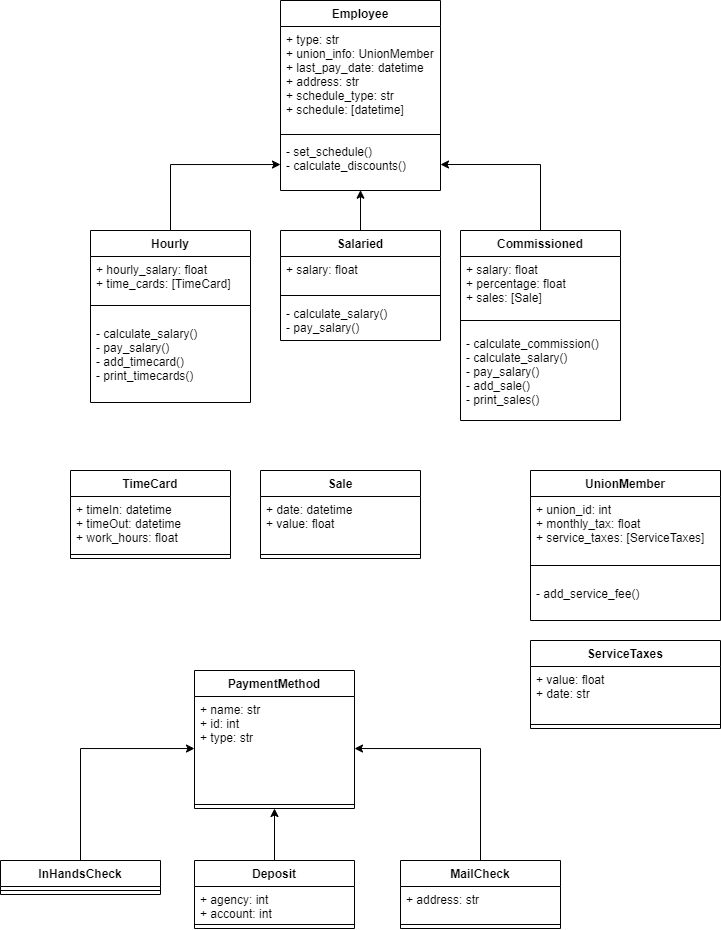

The diagram above was exported from draw.io. Its source (the exported page's mxGraphModel, read from the mxfile embedded in the PNG):
<mxGraphModel dx="760" dy="401" grid="1" gridSize="10" guides="1" tooltips="1" connect="1" arrows="1" fold="1" page="1" pageScale="1" pageWidth="827" pageHeight="1169" math="0" shadow="0">
  <root>
    <mxCell id="0" />
    <mxCell id="1" parent="0" />
    <mxCell id="D2a4InM-Cx9bp3iPw73k-1" value="Employee" style="swimlane;fontStyle=1;align=center;verticalAlign=top;childLayout=stackLayout;horizontal=1;startSize=26;horizontalStack=0;resizeParent=1;resizeParentMax=0;resizeLast=0;collapsible=1;marginBottom=0;" parent="1" vertex="1">
      <mxGeometry x="310" y="20" width="160" height="190" as="geometry" />
    </mxCell>
    <mxCell id="D2a4InM-Cx9bp3iPw73k-2" value="+ type: str&#10;+ union_info: UnionMember&#10;+ last_pay_date: datetime&#10;+ address: str&#10;+ schedule_type: str&#10;+ schedule: [datetime]&#10;" style="text;strokeColor=none;fillColor=none;align=left;verticalAlign=top;spacingLeft=4;spacingRight=4;overflow=hidden;rotatable=0;points=[[0,0.5],[1,0.5]];portConstraint=eastwest;" parent="D2a4InM-Cx9bp3iPw73k-1" vertex="1">
      <mxGeometry y="26" width="160" height="104" as="geometry" />
    </mxCell>
    <mxCell id="D2a4InM-Cx9bp3iPw73k-3" value="" style="line;strokeWidth=1;fillColor=none;align=left;verticalAlign=middle;spacingTop=-1;spacingLeft=3;spacingRight=3;rotatable=0;labelPosition=right;points=[];portConstraint=eastwest;" parent="D2a4InM-Cx9bp3iPw73k-1" vertex="1">
      <mxGeometry y="130" width="160" height="8" as="geometry" />
    </mxCell>
    <mxCell id="D2a4InM-Cx9bp3iPw73k-4" value="- set_schedule()&#10;- calculate_discounts()" style="text;strokeColor=none;fillColor=none;align=left;verticalAlign=top;spacingLeft=4;spacingRight=4;overflow=hidden;rotatable=0;points=[[0,0.5],[1,0.5]];portConstraint=eastwest;" parent="D2a4InM-Cx9bp3iPw73k-1" vertex="1">
      <mxGeometry y="138" width="160" height="52" as="geometry" />
    </mxCell>
    <mxCell id="D2a4InM-Cx9bp3iPw73k-17" style="edgeStyle=orthogonalEdgeStyle;rounded=0;orthogonalLoop=1;jettySize=auto;html=1;" parent="1" source="D2a4InM-Cx9bp3iPw73k-5" target="D2a4InM-Cx9bp3iPw73k-4" edge="1">
      <mxGeometry relative="1" as="geometry" />
    </mxCell>
    <mxCell id="D2a4InM-Cx9bp3iPw73k-5" value="Hourly" style="swimlane;fontStyle=1;align=center;verticalAlign=top;childLayout=stackLayout;horizontal=1;startSize=26;horizontalStack=0;resizeParent=1;resizeParentMax=0;resizeLast=0;collapsible=1;marginBottom=0;" parent="1" vertex="1">
      <mxGeometry x="120" y="250" width="160" height="172" as="geometry">
        <mxRectangle x="100" y="250" width="70" height="26" as="alternateBounds" />
      </mxGeometry>
    </mxCell>
    <mxCell id="D2a4InM-Cx9bp3iPw73k-6" value="+ hourly_salary: float&#10;+ time_cards: [TimeCard]" style="text;strokeColor=none;fillColor=none;align=left;verticalAlign=top;spacingLeft=4;spacingRight=4;overflow=hidden;rotatable=0;points=[[0,0.5],[1,0.5]];portConstraint=eastwest;" parent="D2a4InM-Cx9bp3iPw73k-5" vertex="1">
      <mxGeometry y="26" width="160" height="34" as="geometry" />
    </mxCell>
    <mxCell id="D2a4InM-Cx9bp3iPw73k-7" value="" style="line;strokeWidth=1;fillColor=none;align=left;verticalAlign=middle;spacingTop=-1;spacingLeft=3;spacingRight=3;rotatable=0;labelPosition=right;points=[];portConstraint=eastwest;" parent="D2a4InM-Cx9bp3iPw73k-5" vertex="1">
      <mxGeometry y="60" width="160" height="30" as="geometry" />
    </mxCell>
    <mxCell id="kpPTh7EVZgVgiPw-DSQm-7" value="- calculate_salary()&#10;- pay_salary()&#10;- add_timecard()&#10;- print_timecards()" style="text;strokeColor=none;fillColor=none;align=left;verticalAlign=top;spacingLeft=4;spacingRight=4;overflow=hidden;rotatable=0;points=[[0,0.5],[1,0.5]];portConstraint=eastwest;" vertex="1" parent="D2a4InM-Cx9bp3iPw73k-5">
      <mxGeometry y="90" width="160" height="82" as="geometry" />
    </mxCell>
    <mxCell id="D2a4InM-Cx9bp3iPw73k-18" style="edgeStyle=orthogonalEdgeStyle;rounded=0;orthogonalLoop=1;jettySize=auto;html=1;entryX=0.5;entryY=0.994;entryDx=0;entryDy=0;entryPerimeter=0;" parent="1" source="D2a4InM-Cx9bp3iPw73k-9" target="D2a4InM-Cx9bp3iPw73k-4" edge="1">
      <mxGeometry relative="1" as="geometry">
        <mxPoint x="393" y="270" as="targetPoint" />
      </mxGeometry>
    </mxCell>
    <mxCell id="D2a4InM-Cx9bp3iPw73k-9" value="Salaried" style="swimlane;fontStyle=1;align=center;verticalAlign=top;childLayout=stackLayout;horizontal=1;startSize=26;horizontalStack=0;resizeParent=1;resizeParentMax=0;resizeLast=0;collapsible=1;marginBottom=0;" parent="1" vertex="1">
      <mxGeometry x="310" y="250" width="160" height="110" as="geometry" />
    </mxCell>
    <mxCell id="D2a4InM-Cx9bp3iPw73k-10" value="+ salary: float" style="text;strokeColor=none;fillColor=none;align=left;verticalAlign=top;spacingLeft=4;spacingRight=4;overflow=hidden;rotatable=0;points=[[0,0.5],[1,0.5]];portConstraint=eastwest;" parent="D2a4InM-Cx9bp3iPw73k-9" vertex="1">
      <mxGeometry y="26" width="160" height="34" as="geometry" />
    </mxCell>
    <mxCell id="D2a4InM-Cx9bp3iPw73k-11" value="" style="line;strokeWidth=1;fillColor=none;align=left;verticalAlign=middle;spacingTop=-1;spacingLeft=3;spacingRight=3;rotatable=0;labelPosition=right;points=[];portConstraint=eastwest;" parent="D2a4InM-Cx9bp3iPw73k-9" vertex="1">
      <mxGeometry y="60" width="160" height="10" as="geometry" />
    </mxCell>
    <mxCell id="kpPTh7EVZgVgiPw-DSQm-8" value="- calculate_salary()&#10;- pay_salary()" style="text;strokeColor=none;fillColor=none;align=left;verticalAlign=top;spacingLeft=4;spacingRight=4;overflow=hidden;rotatable=0;points=[[0,0.5],[1,0.5]];portConstraint=eastwest;" vertex="1" parent="D2a4InM-Cx9bp3iPw73k-9">
      <mxGeometry y="70" width="160" height="40" as="geometry" />
    </mxCell>
    <mxCell id="D2a4InM-Cx9bp3iPw73k-19" style="edgeStyle=orthogonalEdgeStyle;rounded=0;orthogonalLoop=1;jettySize=auto;html=1;entryX=1;entryY=0.5;entryDx=0;entryDy=0;" parent="1" source="D2a4InM-Cx9bp3iPw73k-13" target="D2a4InM-Cx9bp3iPw73k-4" edge="1">
      <mxGeometry relative="1" as="geometry" />
    </mxCell>
    <mxCell id="D2a4InM-Cx9bp3iPw73k-13" value="Commissioned" style="swimlane;fontStyle=1;align=center;verticalAlign=top;childLayout=stackLayout;horizontal=1;startSize=26;horizontalStack=0;resizeParent=1;resizeParentMax=0;resizeLast=0;collapsible=1;marginBottom=0;" parent="1" vertex="1">
      <mxGeometry x="490" y="250" width="160" height="190" as="geometry" />
    </mxCell>
    <mxCell id="D2a4InM-Cx9bp3iPw73k-14" value="+ salary: float&#10;+ percentage: float&#10;+ sales: [Sale]" style="text;strokeColor=none;fillColor=none;align=left;verticalAlign=top;spacingLeft=4;spacingRight=4;overflow=hidden;rotatable=0;points=[[0,0.5],[1,0.5]];portConstraint=eastwest;" parent="D2a4InM-Cx9bp3iPw73k-13" vertex="1">
      <mxGeometry y="26" width="160" height="54" as="geometry" />
    </mxCell>
    <mxCell id="D2a4InM-Cx9bp3iPw73k-15" value="" style="line;strokeWidth=1;fillColor=none;align=left;verticalAlign=middle;spacingTop=-1;spacingLeft=3;spacingRight=3;rotatable=0;labelPosition=right;points=[];portConstraint=eastwest;" parent="D2a4InM-Cx9bp3iPw73k-13" vertex="1">
      <mxGeometry y="80" width="160" height="20" as="geometry" />
    </mxCell>
    <mxCell id="kpPTh7EVZgVgiPw-DSQm-9" value="- calculate_commission()&#10;- calculate_salary()&#10;- pay_salary()&#10;- add_sale()&#10;- print_sales()" style="text;strokeColor=none;fillColor=none;align=left;verticalAlign=top;spacingLeft=4;spacingRight=4;overflow=hidden;rotatable=0;points=[[0,0.5],[1,0.5]];portConstraint=eastwest;" vertex="1" parent="D2a4InM-Cx9bp3iPw73k-13">
      <mxGeometry y="100" width="160" height="90" as="geometry" />
    </mxCell>
    <mxCell id="D2a4InM-Cx9bp3iPw73k-20" value="TimeCard" style="swimlane;fontStyle=1;align=center;verticalAlign=top;childLayout=stackLayout;horizontal=1;startSize=26;horizontalStack=0;resizeParent=1;resizeParentMax=0;resizeLast=0;collapsible=1;marginBottom=0;" parent="1" vertex="1">
      <mxGeometry x="100" y="490" width="160" height="88" as="geometry" />
    </mxCell>
    <mxCell id="D2a4InM-Cx9bp3iPw73k-21" value="+ timeIn: datetime&#10;+ timeOut: datetime&#10;+ work_hours: float" style="text;strokeColor=none;fillColor=none;align=left;verticalAlign=top;spacingLeft=4;spacingRight=4;overflow=hidden;rotatable=0;points=[[0,0.5],[1,0.5]];portConstraint=eastwest;" parent="D2a4InM-Cx9bp3iPw73k-20" vertex="1">
      <mxGeometry y="26" width="160" height="54" as="geometry" />
    </mxCell>
    <mxCell id="D2a4InM-Cx9bp3iPw73k-22" value="" style="line;strokeWidth=1;fillColor=none;align=left;verticalAlign=middle;spacingTop=-1;spacingLeft=3;spacingRight=3;rotatable=0;labelPosition=right;points=[];portConstraint=eastwest;" parent="D2a4InM-Cx9bp3iPw73k-20" vertex="1">
      <mxGeometry y="80" width="160" height="8" as="geometry" />
    </mxCell>
    <mxCell id="D2a4InM-Cx9bp3iPw73k-24" value="PaymentMethod" style="swimlane;fontStyle=1;align=center;verticalAlign=top;childLayout=stackLayout;horizontal=1;startSize=26;horizontalStack=0;resizeParent=1;resizeParentMax=0;resizeLast=0;collapsible=1;marginBottom=0;" parent="1" vertex="1">
      <mxGeometry x="224" y="690" width="160" height="138" as="geometry" />
    </mxCell>
    <mxCell id="D2a4InM-Cx9bp3iPw73k-25" value="+ name: str&#10;+ id: int&#10;+ type: str&#10;" style="text;strokeColor=none;fillColor=none;align=left;verticalAlign=top;spacingLeft=4;spacingRight=4;overflow=hidden;rotatable=0;points=[[0,0.5],[1,0.5]];portConstraint=eastwest;" parent="D2a4InM-Cx9bp3iPw73k-24" vertex="1">
      <mxGeometry y="26" width="160" height="104" as="geometry" />
    </mxCell>
    <mxCell id="D2a4InM-Cx9bp3iPw73k-26" value="" style="line;strokeWidth=1;fillColor=none;align=left;verticalAlign=middle;spacingTop=-1;spacingLeft=3;spacingRight=3;rotatable=0;labelPosition=right;points=[];portConstraint=eastwest;" parent="D2a4InM-Cx9bp3iPw73k-24" vertex="1">
      <mxGeometry y="130" width="160" height="8" as="geometry" />
    </mxCell>
    <mxCell id="D2a4InM-Cx9bp3iPw73k-37" style="edgeStyle=orthogonalEdgeStyle;rounded=0;orthogonalLoop=1;jettySize=auto;html=1;" parent="1" source="D2a4InM-Cx9bp3iPw73k-28" target="D2a4InM-Cx9bp3iPw73k-25" edge="1">
      <mxGeometry relative="1" as="geometry" />
    </mxCell>
    <mxCell id="D2a4InM-Cx9bp3iPw73k-28" value="InHandsCheck" style="swimlane;fontStyle=1;align=center;verticalAlign=top;childLayout=stackLayout;horizontal=1;startSize=26;horizontalStack=0;resizeParent=1;resizeParentMax=0;resizeLast=0;collapsible=1;marginBottom=0;" parent="1" vertex="1">
      <mxGeometry x="30" y="880" width="160" height="34" as="geometry" />
    </mxCell>
    <mxCell id="D2a4InM-Cx9bp3iPw73k-30" value="" style="line;strokeWidth=1;fillColor=none;align=left;verticalAlign=middle;spacingTop=-1;spacingLeft=3;spacingRight=3;rotatable=0;labelPosition=right;points=[];portConstraint=eastwest;" parent="D2a4InM-Cx9bp3iPw73k-28" vertex="1">
      <mxGeometry y="26" width="160" height="8" as="geometry" />
    </mxCell>
    <mxCell id="D2a4InM-Cx9bp3iPw73k-38" style="edgeStyle=orthogonalEdgeStyle;rounded=0;orthogonalLoop=1;jettySize=auto;html=1;entryX=0.5;entryY=1;entryDx=0;entryDy=0;" parent="1" source="D2a4InM-Cx9bp3iPw73k-31" target="D2a4InM-Cx9bp3iPw73k-24" edge="1">
      <mxGeometry relative="1" as="geometry" />
    </mxCell>
    <mxCell id="D2a4InM-Cx9bp3iPw73k-31" value="Deposit" style="swimlane;fontStyle=1;align=center;verticalAlign=top;childLayout=stackLayout;horizontal=1;startSize=26;horizontalStack=0;resizeParent=1;resizeParentMax=0;resizeLast=0;collapsible=1;marginBottom=0;" parent="1" vertex="1">
      <mxGeometry x="224" y="880" width="160" height="68" as="geometry" />
    </mxCell>
    <mxCell id="D2a4InM-Cx9bp3iPw73k-32" value="+ agency: int&#10;+ account: int" style="text;strokeColor=none;fillColor=none;align=left;verticalAlign=top;spacingLeft=4;spacingRight=4;overflow=hidden;rotatable=0;points=[[0,0.5],[1,0.5]];portConstraint=eastwest;" parent="D2a4InM-Cx9bp3iPw73k-31" vertex="1">
      <mxGeometry y="26" width="160" height="34" as="geometry" />
    </mxCell>
    <mxCell id="D2a4InM-Cx9bp3iPw73k-33" value="" style="line;strokeWidth=1;fillColor=none;align=left;verticalAlign=middle;spacingTop=-1;spacingLeft=3;spacingRight=3;rotatable=0;labelPosition=right;points=[];portConstraint=eastwest;" parent="D2a4InM-Cx9bp3iPw73k-31" vertex="1">
      <mxGeometry y="60" width="160" height="8" as="geometry" />
    </mxCell>
    <mxCell id="D2a4InM-Cx9bp3iPw73k-39" style="edgeStyle=orthogonalEdgeStyle;rounded=0;orthogonalLoop=1;jettySize=auto;html=1;" parent="1" source="D2a4InM-Cx9bp3iPw73k-34" target="D2a4InM-Cx9bp3iPw73k-25" edge="1">
      <mxGeometry relative="1" as="geometry" />
    </mxCell>
    <mxCell id="D2a4InM-Cx9bp3iPw73k-34" value="MailCheck" style="swimlane;fontStyle=1;align=center;verticalAlign=top;childLayout=stackLayout;horizontal=1;startSize=26;horizontalStack=0;resizeParent=1;resizeParentMax=0;resizeLast=0;collapsible=1;marginBottom=0;" parent="1" vertex="1">
      <mxGeometry x="430" y="880" width="160" height="68" as="geometry" />
    </mxCell>
    <mxCell id="D2a4InM-Cx9bp3iPw73k-35" value="+ address: str" style="text;strokeColor=none;fillColor=none;align=left;verticalAlign=top;spacingLeft=4;spacingRight=4;overflow=hidden;rotatable=0;points=[[0,0.5],[1,0.5]];portConstraint=eastwest;" parent="D2a4InM-Cx9bp3iPw73k-34" vertex="1">
      <mxGeometry y="26" width="160" height="34" as="geometry" />
    </mxCell>
    <mxCell id="D2a4InM-Cx9bp3iPw73k-36" value="" style="line;strokeWidth=1;fillColor=none;align=left;verticalAlign=middle;spacingTop=-1;spacingLeft=3;spacingRight=3;rotatable=0;labelPosition=right;points=[];portConstraint=eastwest;" parent="D2a4InM-Cx9bp3iPw73k-34" vertex="1">
      <mxGeometry y="60" width="160" height="8" as="geometry" />
    </mxCell>
    <mxCell id="omcnzMPfFES2iKn_0clq-1" value="ServiceTaxes" style="swimlane;fontStyle=1;align=center;verticalAlign=top;childLayout=stackLayout;horizontal=1;startSize=26;horizontalStack=0;resizeParent=1;resizeParentMax=0;resizeLast=0;collapsible=1;marginBottom=0;" parent="1" vertex="1">
      <mxGeometry x="560" y="660" width="190" height="88" as="geometry" />
    </mxCell>
    <mxCell id="omcnzMPfFES2iKn_0clq-2" value="+ value: float&#10;+ date: str" style="text;strokeColor=none;fillColor=none;align=left;verticalAlign=top;spacingLeft=4;spacingRight=4;overflow=hidden;rotatable=0;points=[[0,0.5],[1,0.5]];portConstraint=eastwest;" parent="omcnzMPfFES2iKn_0clq-1" vertex="1">
      <mxGeometry y="26" width="190" height="54" as="geometry" />
    </mxCell>
    <mxCell id="omcnzMPfFES2iKn_0clq-3" value="" style="line;strokeWidth=1;fillColor=none;align=left;verticalAlign=middle;spacingTop=-1;spacingLeft=3;spacingRight=3;rotatable=0;labelPosition=right;points=[];portConstraint=eastwest;" parent="omcnzMPfFES2iKn_0clq-1" vertex="1">
      <mxGeometry y="80" width="190" height="8" as="geometry" />
    </mxCell>
    <mxCell id="omcnzMPfFES2iKn_0clq-4" value="UnionMember" style="swimlane;fontStyle=1;align=center;verticalAlign=top;childLayout=stackLayout;horizontal=1;startSize=26;horizontalStack=0;resizeParent=1;resizeParentMax=0;resizeLast=0;collapsible=1;marginBottom=0;" parent="1" vertex="1">
      <mxGeometry x="560" y="490" width="190" height="150" as="geometry" />
    </mxCell>
    <mxCell id="omcnzMPfFES2iKn_0clq-5" value="+ union_id: int&#10;+ monthly_tax: float&#10;+ service_taxes: [ServiceTaxes]&#10;" style="text;strokeColor=none;fillColor=none;align=left;verticalAlign=top;spacingLeft=4;spacingRight=4;overflow=hidden;rotatable=0;points=[[0,0.5],[1,0.5]];portConstraint=eastwest;" parent="omcnzMPfFES2iKn_0clq-4" vertex="1">
      <mxGeometry y="26" width="190" height="54" as="geometry" />
    </mxCell>
    <mxCell id="omcnzMPfFES2iKn_0clq-6" value="" style="line;strokeWidth=1;fillColor=none;align=left;verticalAlign=middle;spacingTop=-1;spacingLeft=3;spacingRight=3;rotatable=0;labelPosition=right;points=[];portConstraint=eastwest;" parent="omcnzMPfFES2iKn_0clq-4" vertex="1">
      <mxGeometry y="80" width="190" height="30" as="geometry" />
    </mxCell>
    <mxCell id="kpPTh7EVZgVgiPw-DSQm-10" value="- add_service_fee()" style="text;strokeColor=none;fillColor=none;align=left;verticalAlign=top;spacingLeft=4;spacingRight=4;overflow=hidden;rotatable=0;points=[[0,0.5],[1,0.5]];portConstraint=eastwest;" vertex="1" parent="omcnzMPfFES2iKn_0clq-4">
      <mxGeometry y="110" width="190" height="40" as="geometry" />
    </mxCell>
    <mxCell id="kpPTh7EVZgVgiPw-DSQm-11" value="Sale" style="swimlane;fontStyle=1;align=center;verticalAlign=top;childLayout=stackLayout;horizontal=1;startSize=26;horizontalStack=0;resizeParent=1;resizeParentMax=0;resizeLast=0;collapsible=1;marginBottom=0;" vertex="1" parent="1">
      <mxGeometry x="290" y="490" width="160" height="88" as="geometry" />
    </mxCell>
    <mxCell id="kpPTh7EVZgVgiPw-DSQm-12" value="+ date: datetime&#10;+ value: float" style="text;strokeColor=none;fillColor=none;align=left;verticalAlign=top;spacingLeft=4;spacingRight=4;overflow=hidden;rotatable=0;points=[[0,0.5],[1,0.5]];portConstraint=eastwest;" vertex="1" parent="kpPTh7EVZgVgiPw-DSQm-11">
      <mxGeometry y="26" width="160" height="54" as="geometry" />
    </mxCell>
    <mxCell id="kpPTh7EVZgVgiPw-DSQm-13" value="" style="line;strokeWidth=1;fillColor=none;align=left;verticalAlign=middle;spacingTop=-1;spacingLeft=3;spacingRight=3;rotatable=0;labelPosition=right;points=[];portConstraint=eastwest;" vertex="1" parent="kpPTh7EVZgVgiPw-DSQm-11">
      <mxGeometry y="80" width="160" height="8" as="geometry" />
    </mxCell>
  </root>
</mxGraphModel>